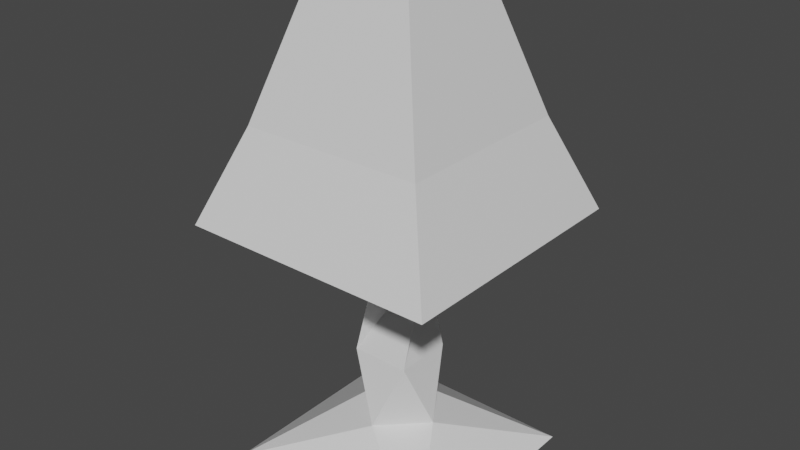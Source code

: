 # Source: Lamp.blend  (saved by Blender 2.80.75; exported with 4.5.12 LTS)
import bpy
from mathutils import Matrix  # noqa: F401  (used for matrix-valued properties, if any)

bpy.ops.wm.read_factory_settings(use_empty=True)
scene = bpy.context.scene
scene.name = 'Scene'

# ---- collections
col_collection = bpy.data.collections.new('Collection'); scene.collection.children.link(col_collection)

# ---- materials (node trees are filled in below, after node groups)
mat_material = bpy.data.materials.new('Material')
mat_material.alpha_threshold = 0.0
mat_material.use_transparent_shadow = False
mat_material.line_color = (0.0, 0.0, 0.0, 1.0)

# ---- material node trees
mat_material.use_nodes = True; mat_material.node_tree.nodes.clear()
_N = mat_material.node_tree.nodes; _L = mat_material.node_tree.links
n0 = _N.new('ShaderNodeOutputMaterial'); n0.name = 'Material Output'; n0.location = (300, 300)
n1 = _N.new('ShaderNodeBsdfPrincipled'); n1.name = 'Principled BSDF'; n1.location = (10, 300)
n1.distribution = 'GGX'
n1.subsurface_method = 'BURLEY'
n1.inputs[2].default_value = 0.4
n1.inputs[3].default_value = 1.45
n1.inputs[27].default_value = (0.0, 0.0, 0.0, 1.0)
n1.inputs[28].default_value = 1.0
_L.new(n1.outputs[0], n0.inputs[0])
n0.is_active_output = True

# ---- world
world_world = bpy.data.worlds.new('World'); scene.world = world_world
world_world.use_nodes = True; world_world.node_tree.nodes.clear()
_N = world_world.node_tree.nodes; _L = world_world.node_tree.links
n0 = _N.new('ShaderNodeOutputWorld'); n0.name = 'World Output'; n0.location = (300, 300)
n1 = _N.new('ShaderNodeBackground'); n1.name = 'Background'; n1.location = (10, 300)
n1.inputs[0].default_value = (0.05088, 0.05088, 0.05088, 1.0)
_L.new(n1.outputs[0], n0.inputs[0])
n0.is_active_output = True
world_world.color = (0.05088, 0.05088, 0.05088)
world_world.use_sun_shadow = False
world_world.sun_shadow_jitter_overblur = 0.0

# ---- meshes
me_cube = bpy.data.meshes.new('Cube')
me_cube.from_pydata([(-0.2652, 0.2652, 0.07745), (1.0, 1.0, -1.0), (0.2652, 0.2652, 0.07745), (1.0, -1.0, -1.0), (-0.2652, -0.2652, 0.07745), (-1.0, 1.0, -1.0), (0.2652, -0.2652, 0.07745), (-1.0, -1.0, -1.0), (0.0, 0.3769, -0.5557), (0.0, -0.3769, -0.5557), (0.3769, 0.0, -0.5557), (-0.3769, 0.0, -0.5557), (-0.2862, 0.0, 1.04), (0.0, 0.2862, 1.04), (0.0, -0.2862, 1.04), (0.2862, 0.0, 1.04), (-0.3424, -0.3424, 1.893), (-0.3424, 0.3424, 1.893), (0.3786, -0.1922, 1.871), (0.3424, 0.3424, 1.893), (-0.8323, -0.8323, 2.175), (-0.8323, 0.8323, 2.175), (0.8323, -0.8323, 2.175), (0.8323, 0.8323, 2.175), (-0.4132, -0.4132, 3.52), (-0.4132, 0.4132, 3.52), (0.4132, -0.4132, 3.52), (0.4132, 0.4132, 3.52), (-0.5141, 0.5156, 1.456), (0.5221, 0.5156, 1.456), (-0.5141, -0.5207, 1.456), (0.577, -0.2934, 1.423), (-1.165, 1.166, 1.335), (1.173, 1.166, 1.335), (-1.165, -1.171, 1.335), (1.173, -1.171, 1.335), (-0.2135, 0.0, 2.964), (0.0, 0.2135, 2.964), (0.0, -0.2135, 2.964), (0.2135, 0.0, 2.964)], [], [(0, 4, 14, 12), (10, 2, 6, 9), (9, 6, 4, 11), (5, 1, 3, 7), (8, 0, 2, 10), (11, 4, 0, 8), (5, 11, 8, 1), (1, 8, 10, 3), (7, 9, 11, 5), (3, 10, 9, 7), (12, 14, 18, 16), (6, 2, 13, 15), (4, 6, 15, 14), (2, 0, 12, 13), (22, 20, 34, 35), (13, 12, 16, 17), (14, 15, 19, 18), (15, 13, 17, 19), (22, 23, 27, 26), (18, 19, 29, 31), (21, 23, 33, 32), (23, 22, 35, 33), (24, 26, 39, 38), (23, 21, 25, 27), (20, 22, 26, 24), (21, 20, 24, 25), (31, 29, 33, 35), (29, 28, 32, 33), (30, 31, 35, 34), (28, 30, 34, 32), (19, 17, 28, 29), (20, 21, 32, 34), (16, 18, 31, 30), (17, 16, 30, 28), (38, 39, 37, 36), (25, 24, 38, 36), (26, 27, 37, 39), (27, 25, 36, 37)])
_uv = me_cube.uv_layers.new(name='UVMap')
_uv.uv.foreach_set('vector', [0.875, 0.75, 0.875, 0.5, 0.875, 0.5, 0.875, 0.75, 0.5, 0.25, 0.625, 0.25, 0.625, 0.5, 0.5, 0.5, 0.5, 0.5, 0.625, 0.5, 0.625, 0.75, 0.5, 0.75, 0.375, 0.75, 0.625, 0.75, 0.625, 1.0, 0.375, 1.0, 0.25, 0.5, 0.375, 0.5, 0.375, 0.75, 0.25, 0.75, 0.75, 0.5, 0.875, 0.5, 0.875, 0.75, 0.75, 0.75, 0.625, 0.5, 0.75, 0.5, 0.75, 0.75, 0.625, 0.75, 0.125, 0.5, 0.25, 0.5, 0.25, 0.75, 0.125, 0.75, 0.375, 0.5, 0.5, 0.5, 0.5, 0.75, 0.375, 0.75, 0.375, 0.25, 0.5, 0.25, 0.5, 0.5, 0.375, 0.5, 0.875, 0.75, 0.875, 0.5, 0.875, 0.5, 0.875, 0.75, 0.625, 0.5, 0.625, 0.25, 0.625, 0.25, 0.625, 0.5, 0.625, 0.75, 0.625, 0.5, 0.625, 0.5, 0.625, 0.75, 0.375, 0.75, 0.375, 0.5, 0.375, 0.5, 0.375, 0.75, 0.875, 0.5, 0.875, 0.75, 0.875, 0.75, 0.875, 0.5, 0.375, 0.75, 0.375, 0.5, 0.375, 0.5, 0.375, 0.75, 0.625, 0.75, 0.625, 0.5, 0.625, 0.5, 0.625, 0.75, 0.625, 0.5, 0.625, 0.25, 0.625, 0.25, 0.625, 0.5, 0.625, 0.75, 0.625, 0.5, 0.625, 0.5, 0.625, 0.75, 0.625, 0.75, 0.625, 0.5, 0.625, 0.5, 0.625, 0.75, 0.625, 0.25, 0.625, 0.5, 0.625, 0.5, 0.625, 0.25, 0.625, 0.5, 0.625, 0.75, 0.625, 0.75, 0.625, 0.5, 0.875, 0.75, 0.875, 0.5, 0.875, 0.5, 0.875, 0.75, 0.625, 0.5, 0.625, 0.25, 0.625, 0.25, 0.625, 0.5, 0.875, 0.75, 0.875, 0.5, 0.875, 0.5, 0.875, 0.75, 0.375, 0.75, 0.375, 0.5, 0.375, 0.5, 0.375, 0.75, 0.625, 0.75, 0.625, 0.5, 0.625, 0.5, 0.625, 0.75, 0.625, 0.5, 0.625, 0.25, 0.625, 0.25, 0.625, 0.5, 0.875, 0.75, 0.875, 0.5, 0.875, 0.5, 0.875, 0.75, 0.375, 0.75, 0.375, 0.5, 0.375, 0.5, 0.375, 0.75, 0.625, 0.5, 0.625, 0.25, 0.625, 0.25, 0.625, 0.5, 0.375, 0.5, 0.375, 0.75, 0.375, 0.75, 0.375, 0.5, 0.875, 0.75, 0.875, 0.5, 0.875, 0.5, 0.875, 0.75, 0.375, 0.75, 0.375, 0.5, 0.375, 0.5, 0.375, 0.75, 0.375, 0.0, 0.625, 0.0, 0.625, 0.25, 0.375, 0.25, 0.375, 0.75, 0.375, 0.5, 0.375, 0.5, 0.375, 0.75, 0.625, 0.75, 0.625, 0.5, 0.625, 0.5, 0.625, 0.75, 0.625, 0.5, 0.625, 0.25, 0.625, 0.25, 0.625, 0.5])
me_cube.materials.append(mat_material)
me_cube.use_remesh_preserve_volume = False
me_cube.use_remesh_preserve_attributes = False
me_cube.use_mirror_vertex_groups = False
me_cube.update()

# ---- objects
ob_cube = bpy.data.objects.new('Cube', me_cube)

# ---- transforms, parenting, visibility, modifiers, constraints
ob_cube.location = (0.0, 0.0, 0.0)
ob_cube.lock_rotations_4d = False
ob_cube.empty_display_type = 'ARROWS'
ob_cube.lineart.crease_threshold = 0.0

# ---- collection membership
col_collection.objects.link(ob_cube)

# ---- scene / render settings (as saved in the file)
scene.frame_start = 1; scene.frame_end = 250; scene.frame_set(1)
scene.render.engine = 'BLENDER_EEVEE_NEXT'
scene.cycles.use_denoising = False
scene.cycles.samples = 128
scene.cycles.sampling_pattern = 'TABULATED_SOBOL'
scene.cycles.use_adaptive_sampling = False
scene.cycles.use_light_tree = False
scene.view_settings.view_transform = 'Filmic'
bpy.context.view_layer.update()

# ---- added for rendering (the .blend has no active camera and no usable light): camera, sun
cam_auto = bpy.data.cameras.new('AutoCamera')
cam_auto.lens = 50.0
cam_auto.sensor_width = 36.0
cam_auto.clip_end = 1000.0
ob_auto_camera = bpy.data.objects.new('AutoCamera', cam_auto)
scene.collection.objects.link(ob_auto_camera)
ob_auto_camera.location = (5.18544, -6.22024, 5.40521)
ob_auto_camera.rotation_euler = (1.09748, -7.21219e-08, 0.694738)
scene.camera = ob_auto_camera
light_auto_sun = bpy.data.lights.new('AutoSun', 'SUN')
light_auto_sun.energy = 3.0
light_auto_sun.angle = 0.0523599
ob_auto_sun = bpy.data.objects.new('AutoSun', light_auto_sun)
scene.collection.objects.link(ob_auto_sun)
ob_auto_sun.rotation_euler = (0.872665, 0.174533, 0.523599)
bpy.context.view_layer.update()
